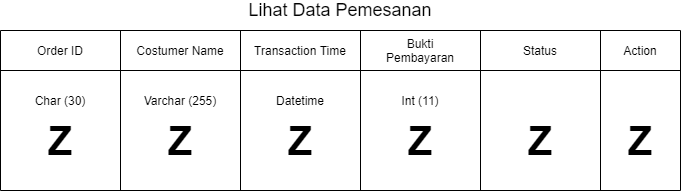

The diagram above was exported from draw.io. Its source (the exported page's mxGraphModel, read from the mxfile embedded in the PNG):
<mxGraphModel dx="1097" dy="689" grid="1" gridSize="10" guides="1" tooltips="1" connect="1" arrows="1" fold="1" page="1" pageScale="1" pageWidth="827" pageHeight="1169" math="0" shadow="0">
  <root>
    <mxCell id="dL9AjWcP__2b7XNMZedk-0" />
    <mxCell id="dL9AjWcP__2b7XNMZedk-1" parent="dL9AjWcP__2b7XNMZedk-0" />
    <mxCell id="4PcxZOLujlIE8oGaOXw4-0" value="Order ID" style="text;html=1;strokeColor=none;fillColor=none;align=center;verticalAlign=middle;whiteSpace=wrap;rounded=0;" vertex="1" parent="dL9AjWcP__2b7XNMZedk-1">
      <mxGeometry x="140" y="170" width="80" height="20" as="geometry" />
    </mxCell>
    <mxCell id="4PcxZOLujlIE8oGaOXw4-1" value="" style="endArrow=none;html=1;" edge="1" parent="dL9AjWcP__2b7XNMZedk-1">
      <mxGeometry width="50" height="50" relative="1" as="geometry">
        <mxPoint x="120" y="319.9999999999999" as="sourcePoint" />
        <mxPoint x="120" y="159.9999999999999" as="targetPoint" />
      </mxGeometry>
    </mxCell>
    <mxCell id="4PcxZOLujlIE8oGaOXw4-2" value="" style="endArrow=none;html=1;" edge="1" parent="dL9AjWcP__2b7XNMZedk-1">
      <mxGeometry width="50" height="50" relative="1" as="geometry">
        <mxPoint x="240" y="319.9999999999999" as="sourcePoint" />
        <mxPoint x="240" y="159.9999999999999" as="targetPoint" />
      </mxGeometry>
    </mxCell>
    <mxCell id="4PcxZOLujlIE8oGaOXw4-3" value="Char (30)" style="text;html=1;strokeColor=none;fillColor=none;align=center;verticalAlign=middle;whiteSpace=wrap;rounded=0;" vertex="1" parent="dL9AjWcP__2b7XNMZedk-1">
      <mxGeometry x="140" y="220" width="80" height="20" as="geometry" />
    </mxCell>
    <mxCell id="4PcxZOLujlIE8oGaOXw4-4" value="" style="endArrow=none;html=1;" edge="1" parent="dL9AjWcP__2b7XNMZedk-1">
      <mxGeometry width="50" height="50" relative="1" as="geometry">
        <mxPoint x="120" y="199.9999999999999" as="sourcePoint" />
        <mxPoint x="800" y="200" as="targetPoint" />
      </mxGeometry>
    </mxCell>
    <mxCell id="4PcxZOLujlIE8oGaOXw4-5" value="" style="endArrow=none;html=1;" edge="1" parent="dL9AjWcP__2b7XNMZedk-1">
      <mxGeometry width="50" height="50" relative="1" as="geometry">
        <mxPoint x="120" y="159.9999999999999" as="sourcePoint" />
        <mxPoint x="800" y="160" as="targetPoint" />
      </mxGeometry>
    </mxCell>
    <mxCell id="4PcxZOLujlIE8oGaOXw4-6" value="&lt;font size=&quot;1&quot;&gt;&lt;b style=&quot;font-size: 40px&quot;&gt;Z&lt;/b&gt;&lt;/font&gt;" style="text;html=1;strokeColor=none;fillColor=none;align=center;verticalAlign=middle;whiteSpace=wrap;rounded=0;" vertex="1" parent="dL9AjWcP__2b7XNMZedk-1">
      <mxGeometry x="160" y="260" width="40" height="20" as="geometry" />
    </mxCell>
    <mxCell id="4PcxZOLujlIE8oGaOXw4-7" value="" style="endArrow=none;html=1;" edge="1" parent="dL9AjWcP__2b7XNMZedk-1">
      <mxGeometry width="50" height="50" relative="1" as="geometry">
        <mxPoint x="359.9999999999998" y="319.9999999999999" as="sourcePoint" />
        <mxPoint x="359.9999999999998" y="159.9999999999999" as="targetPoint" />
      </mxGeometry>
    </mxCell>
    <mxCell id="4PcxZOLujlIE8oGaOXw4-8" value="Costumer Name" style="text;html=1;strokeColor=none;fillColor=none;align=center;verticalAlign=middle;whiteSpace=wrap;rounded=0;" vertex="1" parent="dL9AjWcP__2b7XNMZedk-1">
      <mxGeometry x="250" y="170" width="100" height="20" as="geometry" />
    </mxCell>
    <mxCell id="4PcxZOLujlIE8oGaOXw4-9" value="&lt;font size=&quot;1&quot;&gt;&lt;b style=&quot;font-size: 40px&quot;&gt;Z&lt;/b&gt;&lt;/font&gt;" style="text;html=1;strokeColor=none;fillColor=none;align=center;verticalAlign=middle;whiteSpace=wrap;rounded=0;" vertex="1" parent="dL9AjWcP__2b7XNMZedk-1">
      <mxGeometry x="280" y="260" width="40" height="20" as="geometry" />
    </mxCell>
    <mxCell id="4PcxZOLujlIE8oGaOXw4-10" value="" style="endArrow=none;html=1;" edge="1" parent="dL9AjWcP__2b7XNMZedk-1">
      <mxGeometry width="50" height="50" relative="1" as="geometry">
        <mxPoint x="479.9999999999998" y="319.9999999999999" as="sourcePoint" />
        <mxPoint x="479.9999999999998" y="159.9999999999999" as="targetPoint" />
      </mxGeometry>
    </mxCell>
    <mxCell id="4PcxZOLujlIE8oGaOXw4-11" value="Transaction Time" style="text;html=1;strokeColor=none;fillColor=none;align=center;verticalAlign=middle;whiteSpace=wrap;rounded=0;" vertex="1" parent="dL9AjWcP__2b7XNMZedk-1">
      <mxGeometry x="370" y="170" width="100" height="20" as="geometry" />
    </mxCell>
    <mxCell id="4PcxZOLujlIE8oGaOXw4-12" value="Datetime" style="text;html=1;strokeColor=none;fillColor=none;align=center;verticalAlign=middle;whiteSpace=wrap;rounded=0;" vertex="1" parent="dL9AjWcP__2b7XNMZedk-1">
      <mxGeometry x="370" y="220" width="100" height="20" as="geometry" />
    </mxCell>
    <mxCell id="4PcxZOLujlIE8oGaOXw4-13" value="&lt;font size=&quot;1&quot;&gt;&lt;b style=&quot;font-size: 40px&quot;&gt;Z&lt;/b&gt;&lt;/font&gt;" style="text;html=1;strokeColor=none;fillColor=none;align=center;verticalAlign=middle;whiteSpace=wrap;rounded=0;" vertex="1" parent="dL9AjWcP__2b7XNMZedk-1">
      <mxGeometry x="400" y="260" width="40" height="20" as="geometry" />
    </mxCell>
    <mxCell id="4PcxZOLujlIE8oGaOXw4-14" value="" style="endArrow=none;html=1;" edge="1" parent="dL9AjWcP__2b7XNMZedk-1">
      <mxGeometry width="50" height="50" relative="1" as="geometry">
        <mxPoint x="599.9999999999998" y="319.9999999999999" as="sourcePoint" />
        <mxPoint x="599.9999999999998" y="159.9999999999999" as="targetPoint" />
      </mxGeometry>
    </mxCell>
    <mxCell id="4PcxZOLujlIE8oGaOXw4-15" value="Bukti Pembayaran" style="text;html=1;strokeColor=none;fillColor=none;align=center;verticalAlign=middle;whiteSpace=wrap;rounded=0;" vertex="1" parent="dL9AjWcP__2b7XNMZedk-1">
      <mxGeometry x="490" y="170" width="100" height="20" as="geometry" />
    </mxCell>
    <mxCell id="4PcxZOLujlIE8oGaOXw4-16" value="Int (11)" style="text;html=1;strokeColor=none;fillColor=none;align=center;verticalAlign=middle;whiteSpace=wrap;rounded=0;" vertex="1" parent="dL9AjWcP__2b7XNMZedk-1">
      <mxGeometry x="490" y="220" width="100" height="20" as="geometry" />
    </mxCell>
    <mxCell id="4PcxZOLujlIE8oGaOXw4-17" value="&lt;font size=&quot;1&quot;&gt;&lt;b style=&quot;font-size: 40px&quot;&gt;Z&lt;/b&gt;&lt;/font&gt;" style="text;html=1;strokeColor=none;fillColor=none;align=center;verticalAlign=middle;whiteSpace=wrap;rounded=0;" vertex="1" parent="dL9AjWcP__2b7XNMZedk-1">
      <mxGeometry x="520" y="260" width="40" height="20" as="geometry" />
    </mxCell>
    <mxCell id="4PcxZOLujlIE8oGaOXw4-18" value="" style="endArrow=none;html=1;" edge="1" parent="dL9AjWcP__2b7XNMZedk-1">
      <mxGeometry width="50" height="50" relative="1" as="geometry">
        <mxPoint x="120" y="319.9999999999999" as="sourcePoint" />
        <mxPoint x="800" y="320" as="targetPoint" />
      </mxGeometry>
    </mxCell>
    <mxCell id="4PcxZOLujlIE8oGaOXw4-19" value="&lt;font style=&quot;font-size: 18px&quot;&gt;Lihat Data Pemesanan&lt;/font&gt;" style="text;html=1;strokeColor=none;fillColor=none;align=center;verticalAlign=middle;whiteSpace=wrap;rounded=0;" vertex="1" parent="dL9AjWcP__2b7XNMZedk-1">
      <mxGeometry x="120" y="130" width="680" height="20" as="geometry" />
    </mxCell>
    <mxCell id="4PcxZOLujlIE8oGaOXw4-20" value="Action" style="text;html=1;strokeColor=none;fillColor=none;align=center;verticalAlign=middle;whiteSpace=wrap;rounded=0;" vertex="1" parent="dL9AjWcP__2b7XNMZedk-1">
      <mxGeometry x="725" y="170" width="70" height="20" as="geometry" />
    </mxCell>
    <mxCell id="4PcxZOLujlIE8oGaOXw4-21" value="" style="endArrow=none;html=1;" edge="1" parent="dL9AjWcP__2b7XNMZedk-1">
      <mxGeometry width="50" height="50" relative="1" as="geometry">
        <mxPoint x="799.9999999999998" y="319.9999999999999" as="sourcePoint" />
        <mxPoint x="799.9999999999998" y="159.9999999999999" as="targetPoint" />
      </mxGeometry>
    </mxCell>
    <mxCell id="4PcxZOLujlIE8oGaOXw4-22" value="" style="endArrow=none;html=1;" edge="1" parent="dL9AjWcP__2b7XNMZedk-1">
      <mxGeometry width="50" height="50" relative="1" as="geometry">
        <mxPoint x="719.9999999999998" y="319.9999999999999" as="sourcePoint" />
        <mxPoint x="719.9999999999998" y="159.9999999999999" as="targetPoint" />
      </mxGeometry>
    </mxCell>
    <mxCell id="4PcxZOLujlIE8oGaOXw4-23" value="Status" style="text;html=1;strokeColor=none;fillColor=none;align=center;verticalAlign=middle;whiteSpace=wrap;rounded=0;" vertex="1" parent="dL9AjWcP__2b7XNMZedk-1">
      <mxGeometry x="610" y="170" width="100" height="20" as="geometry" />
    </mxCell>
    <mxCell id="4PcxZOLujlIE8oGaOXw4-24" value="&lt;font size=&quot;1&quot;&gt;&lt;b style=&quot;font-size: 40px&quot;&gt;Z&lt;/b&gt;&lt;/font&gt;" style="text;html=1;strokeColor=none;fillColor=none;align=center;verticalAlign=middle;whiteSpace=wrap;rounded=0;" vertex="1" parent="dL9AjWcP__2b7XNMZedk-1">
      <mxGeometry x="740" y="260" width="40" height="20" as="geometry" />
    </mxCell>
    <mxCell id="4PcxZOLujlIE8oGaOXw4-25" value="&lt;font size=&quot;1&quot;&gt;&lt;b style=&quot;font-size: 40px&quot;&gt;Z&lt;/b&gt;&lt;/font&gt;" style="text;html=1;strokeColor=none;fillColor=none;align=center;verticalAlign=middle;whiteSpace=wrap;rounded=0;" vertex="1" parent="dL9AjWcP__2b7XNMZedk-1">
      <mxGeometry x="640" y="260" width="40" height="20" as="geometry" />
    </mxCell>
    <mxCell id="4PcxZOLujlIE8oGaOXw4-26" value="Varchar (255)" style="text;html=1;strokeColor=none;fillColor=none;align=center;verticalAlign=middle;whiteSpace=wrap;rounded=0;" vertex="1" parent="dL9AjWcP__2b7XNMZedk-1">
      <mxGeometry x="250" y="220" width="100" height="20" as="geometry" />
    </mxCell>
  </root>
</mxGraphModel>